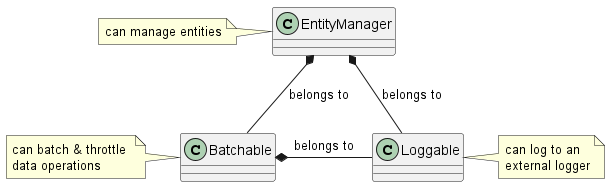

The diagram above was rendered by PlantUML. Its source (embedded in the PNG):
@startuml mixin-it-up-composition

allowmixing

top to bottom direction

class "Loggable" as Loggable 
note right of Loggable
  can log to an 
  external logger
end note

class "Batchable" as Batchable
note left of Batchable
  can batch & throttle 
  data operations
end note

class "EntityManager" as EntityManager
note left of EntityManager
  can manage entities
end note

EntityManager *-- Loggable : belongs to
EntityManager *-- Batchable: belongs to
Batchable *- Loggable : belongs to

@enduml